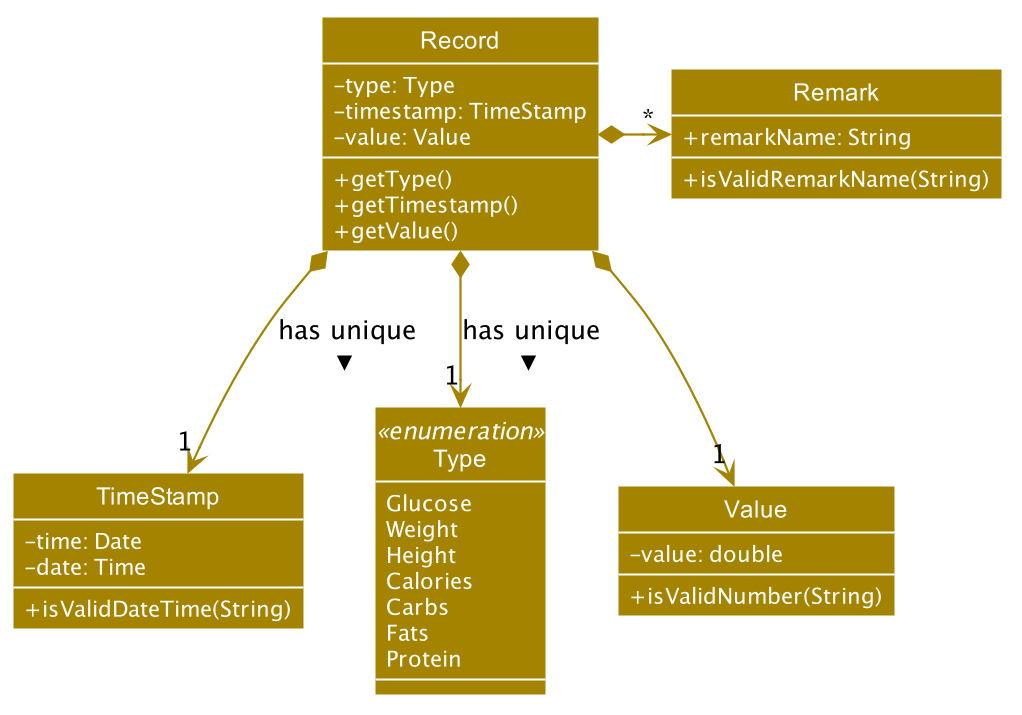

The diagram above was rendered by PlantUML. Its source (embedded in the PNG):
@startuml








skinparam BackgroundColor #FFFFFFF

skinparam Shadowing false

skinparam Class {
    FontColor #FFFFFF
    BorderThickness 1
    BorderColor #FFFFFF
    StereotypeFontColor #FFFFFF
    FontName Arial
}

skinparam Actor {
    BorderColor #000000
    Color #000000
    FontName Arial
}

skinparam Sequence {
    MessageAlign center
    BoxFontSize 15
    BoxPadding 0
    BoxFontColor #FFFFFF
    FontName Arial
}

skinparam Participant {
    FontColor #FFFFFFF
    Padding 20
}

skinparam MinClassWidth 50
skinparam ParticipantPadding 10
skinparam Shadowing false
skinparam DefaultTextAlignment center
skinparam packageStyle Rectangle

hide footbox
hide members
hide circle
skinparam arrowThickness 1.1
skinparam arrowColor #A38300
skinparam classBackgroundColor #A38300

class Record {
    -type: Type
    -timestamp: TimeStamp
    -value: Value

    +getType()
    +getTimestamp()
    +getValue()
}

class TimeStamp {
    -time: Date
    -date: Time

    +isValidDateTime(String)

}

class Type <<enumeration>> {
    Glucose
    Weight
    Height
    Calories
    Carbs
    Fats
    Protein
}

class Value {
    -value: double

    +isValidNumber(String)
}

class Remark {
    +remarkName: String
    
    +isValidRemarkName(String)
}

Record *-down-> "1" TimeStamp : has unique >
Record *-down-> "1" Type : has unique >
Record *-down-> "1" Value
Record *-right-> "*" Remark

show members
skinparam classAttributeFontColor #FFFFFF
skinparam classAttributeIconSize 0
@enduml